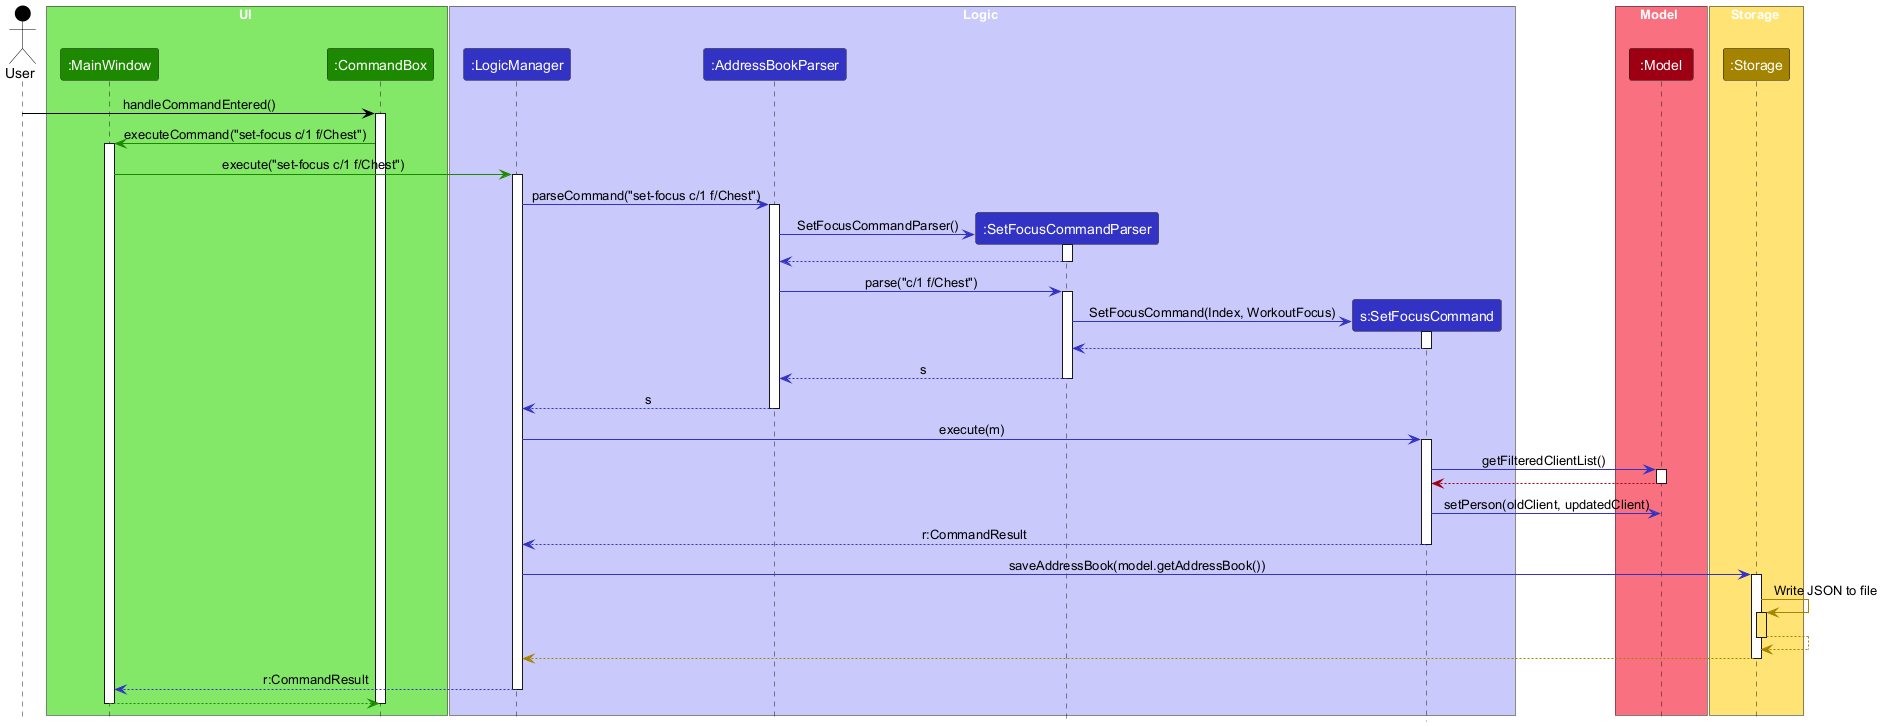

The diagram above was rendered by PlantUML. Its source (embedded in the PNG):
@startuml
!include style.puml
skinparam ArrowFontStyle plain

actor User as User USER_COLOR

box UI UI_COLOR_T1
participant ":MainWindow" as MainWindow UI_COLOR
participant ":CommandBox" as CommandBox UI_COLOR
end box

box Logic LOGIC_COLOR_T1
participant ":LogicManager" as LogicManager LOGIC_COLOR
participant ":AddressBookParser" as AddressBookParser LOGIC_COLOR
participant ":SetFocusCommandParser" as SetFocusCommandParser LOGIC_COLOR
participant "s:SetFocusCommand" as SetFocusCommand LOGIC_COLOR
end box

box Model MODEL_COLOR_T1
participant ":Model" as Model MODEL_COLOR
end box

box Storage STORAGE_COLOR_T1
participant ":Storage" as Storage STORAGE_COLOR
end box


User -[USER_COLOR]> CommandBox : handleCommandEntered()
activate CommandBox

CommandBox -[UI_COLOR]> MainWindow : executeCommand("set-focus c/1 f/Chest")
activate MainWindow

MainWindow -[UI_COLOR]> LogicManager : execute("set-focus c/1 f/Chest")
activate LogicManager

LogicManager -[LOGIC_COLOR]> AddressBookParser : parseCommand("set-focus c/1 f/Chest")
activate AddressBookParser

create SetFocusCommandParser
AddressBookParser -[LOGIC_COLOR]> SetFocusCommandParser : SetFocusCommandParser()
activate SetFocusCommandParser
SetFocusCommandParser --[LOGIC_COLOR]> AddressBookParser
deactivate SetFocusCommandParser

AddressBookParser -[LOGIC_COLOR]> SetFocusCommandParser : parse("c/1 f/Chest")
activate SetFocusCommandParser

create SetFocusCommand
SetFocusCommandParser -[LOGIC_COLOR]> SetFocusCommand : SetFocusCommand(Index, WorkoutFocus)
activate SetFocusCommand
SetFocusCommand --[LOGIC_COLOR]> SetFocusCommandParser
deactivate SetFocusCommand

SetFocusCommandParser --[LOGIC_COLOR]> AddressBookParser : s
deactivate SetFocusCommandParser

AddressBookParser --[LOGIC_COLOR]> LogicManager : s
deactivate AddressBookParser

LogicManager -[LOGIC_COLOR]> SetFocusCommand : execute(m)
activate SetFocusCommand

SetFocusCommand -[LOGIC_COLOR]> Model : getFilteredClientList()
activate Model
Model --[MODEL_COLOR]> SetFocusCommand
deactivate Model

SetFocusCommand -[LOGIC_COLOR]> Model : setPerson(oldClient, updatedClient)

SetFocusCommand --[LOGIC_COLOR]> LogicManager : r:CommandResult
deactivate SetFocusCommand

LogicManager -[LOGIC_COLOR]> Storage : saveAddressBook(model.getAddressBook())
activate Storage

Storage -[STORAGE_COLOR]> Storage : Write JSON to file
activate Storage STORAGE_COLOR_T1
Storage --[STORAGE_COLOR]> Storage
deactivate Storage

Storage --[STORAGE_COLOR]> LogicManager
deactivate Storage

LogicManager --[LOGIC_COLOR]> MainWindow : r:CommandResult
deactivate LogicManager

MainWindow --[UI_COLOR]> CommandBox
deactivate MainWindow

'CommandBox clears the text field and the UI shows feedback.
deactivate CommandBox

@enduml